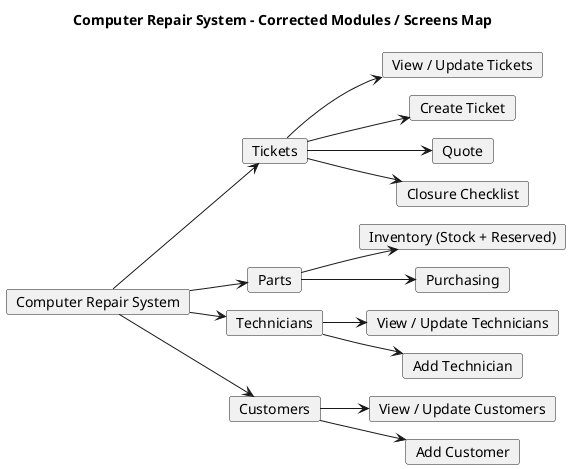

The diagram above was rendered by PlantUML. Its source (embedded in the PNG):
@startuml Modules Map
title Computer Repair System - Corrected Modules / Screens Map

!pragma layout smetana

left to right direction

card "Computer Repair System" as root

card "Tickets" as tickets
card "View / Update Tickets" as tickets_view
card "Create Ticket" as tickets_create
card "Quote" as quote
card "Closure Checklist" as checklist

card "Parts" as parts
card "Inventory (Stock + Reserved)" as inventory
card "Purchasing" as purchasing

card "Technicians" as technicians
card "View / Update Technicians" as tech_view
card "Add Technician" as tech_add

card "Customers" as customers
card "View / Update Customers" as cust_view
card "Add Customer" as cust_add

root --> tickets
tickets --> tickets_view
tickets --> tickets_create
tickets --> quote
tickets --> checklist

root --> parts
parts --> inventory
parts --> purchasing

root --> technicians
technicians --> tech_view
technicians --> tech_add

root --> customers
customers --> cust_view
customers --> cust_add

@enduml